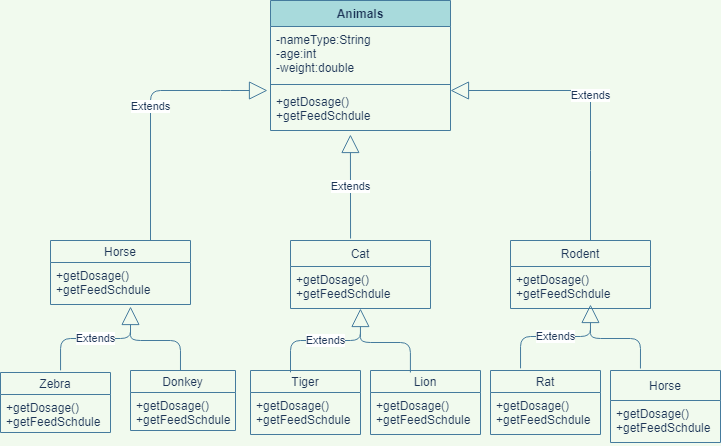

The diagram above was exported from draw.io. Its source (the exported page's mxGraphModel, read from the mxfile embedded in the PNG):
<mxGraphModel dx="963" dy="419" grid="1" gridSize="10" guides="1" tooltips="1" connect="1" arrows="1" fold="1" page="1" pageScale="1" pageWidth="827" pageHeight="1169" background="#F1FAEE" math="0" shadow="0">
  <root>
    <mxCell id="0" />
    <mxCell id="1" parent="0" />
    <mxCell id="-vJm2BsHd52mM0pPLt7D-9" value="Animals" style="swimlane;fontStyle=1;align=center;verticalAlign=top;childLayout=stackLayout;horizontal=1;startSize=26;horizontalStack=0;resizeParent=1;resizeParentMax=0;resizeLast=0;collapsible=1;marginBottom=0;fillColor=#A8DADC;strokeColor=#457B9D;fontColor=#1D3557;" vertex="1" parent="1">
      <mxGeometry x="320" y="30" width="180" height="130" as="geometry" />
    </mxCell>
    <mxCell id="-vJm2BsHd52mM0pPLt7D-10" value="-nameType:String&#10;-age:int&#10;-weight:double" style="text;strokeColor=none;fillColor=none;align=left;verticalAlign=top;spacingLeft=4;spacingRight=4;overflow=hidden;rotatable=0;points=[[0,0.5],[1,0.5]];portConstraint=eastwest;fontColor=#1D3557;" vertex="1" parent="-vJm2BsHd52mM0pPLt7D-9">
      <mxGeometry y="26" width="180" height="54" as="geometry" />
    </mxCell>
    <mxCell id="-vJm2BsHd52mM0pPLt7D-11" value="" style="line;strokeWidth=1;fillColor=none;align=left;verticalAlign=middle;spacingTop=-1;spacingLeft=3;spacingRight=3;rotatable=0;labelPosition=right;points=[];portConstraint=eastwest;strokeColor=#457B9D;fontColor=#1D3557;labelBackgroundColor=#F1FAEE;" vertex="1" parent="-vJm2BsHd52mM0pPLt7D-9">
      <mxGeometry y="80" width="180" height="8" as="geometry" />
    </mxCell>
    <mxCell id="-vJm2BsHd52mM0pPLt7D-12" value="+getDosage()&#10;+getFeedSchdule" style="text;strokeColor=none;fillColor=none;align=left;verticalAlign=top;spacingLeft=4;spacingRight=4;overflow=hidden;rotatable=0;points=[[0,0.5],[1,0.5]];portConstraint=eastwest;fontColor=#1D3557;" vertex="1" parent="-vJm2BsHd52mM0pPLt7D-9">
      <mxGeometry y="88" width="180" height="42" as="geometry" />
    </mxCell>
    <mxCell id="-vJm2BsHd52mM0pPLt7D-15" value="Horse" style="swimlane;fontStyle=0;childLayout=stackLayout;horizontal=1;startSize=22;fillColor=none;horizontalStack=0;resizeParent=1;resizeParentMax=0;resizeLast=0;collapsible=1;marginBottom=0;strokeColor=#457B9D;fontColor=#1D3557;" vertex="1" parent="1">
      <mxGeometry x="100" y="270" width="140" height="64" as="geometry" />
    </mxCell>
    <mxCell id="-vJm2BsHd52mM0pPLt7D-19" value="+getDosage()&#10;+getFeedSchdule" style="text;strokeColor=none;fillColor=none;align=left;verticalAlign=top;spacingLeft=4;spacingRight=4;overflow=hidden;rotatable=0;points=[[0,0.5],[1,0.5]];portConstraint=eastwest;fontColor=#1D3557;" vertex="1" parent="-vJm2BsHd52mM0pPLt7D-15">
      <mxGeometry y="22" width="140" height="42" as="geometry" />
    </mxCell>
    <mxCell id="-vJm2BsHd52mM0pPLt7D-20" value="Cat" style="swimlane;fontStyle=0;childLayout=stackLayout;horizontal=1;startSize=26;fillColor=none;horizontalStack=0;resizeParent=1;resizeParentMax=0;resizeLast=0;collapsible=1;marginBottom=0;strokeColor=#457B9D;fontColor=#1D3557;" vertex="1" parent="1">
      <mxGeometry x="340" y="270" width="140" height="68" as="geometry" />
    </mxCell>
    <mxCell id="-vJm2BsHd52mM0pPLt7D-21" value="+getDosage()&#10;+getFeedSchdule" style="text;strokeColor=none;fillColor=none;align=left;verticalAlign=top;spacingLeft=4;spacingRight=4;overflow=hidden;rotatable=0;points=[[0,0.5],[1,0.5]];portConstraint=eastwest;fontColor=#1D3557;" vertex="1" parent="-vJm2BsHd52mM0pPLt7D-20">
      <mxGeometry y="26" width="140" height="42" as="geometry" />
    </mxCell>
    <mxCell id="-vJm2BsHd52mM0pPLt7D-22" value="Rodent" style="swimlane;fontStyle=0;childLayout=stackLayout;horizontal=1;startSize=26;fillColor=none;horizontalStack=0;resizeParent=1;resizeParentMax=0;resizeLast=0;collapsible=1;marginBottom=0;strokeColor=#457B9D;fontColor=#1D3557;" vertex="1" parent="1">
      <mxGeometry x="560" y="270" width="140" height="68" as="geometry" />
    </mxCell>
    <mxCell id="-vJm2BsHd52mM0pPLt7D-23" value="+getDosage()&#10;+getFeedSchdule" style="text;strokeColor=none;fillColor=none;align=left;verticalAlign=top;spacingLeft=4;spacingRight=4;overflow=hidden;rotatable=0;points=[[0,0.5],[1,0.5]];portConstraint=eastwest;fontColor=#1D3557;" vertex="1" parent="-vJm2BsHd52mM0pPLt7D-22">
      <mxGeometry y="26" width="140" height="42" as="geometry" />
    </mxCell>
    <mxCell id="-vJm2BsHd52mM0pPLt7D-36" value="Extends" style="endArrow=block;endSize=16;endFill=0;html=1;rounded=1;sketch=0;fontColor=#1D3557;strokeColor=#457B9D;fillColor=#A8DADC;curved=0;" edge="1" parent="1">
      <mxGeometry width="160" relative="1" as="geometry">
        <mxPoint x="200" y="270" as="sourcePoint" />
        <mxPoint x="317" y="120" as="targetPoint" />
        <Array as="points">
          <mxPoint x="200" y="120" />
          <mxPoint x="280" y="120" />
        </Array>
        <mxPoint as="offset" />
      </mxGeometry>
    </mxCell>
    <mxCell id="-vJm2BsHd52mM0pPLt7D-37" value="Extends" style="endArrow=block;endSize=16;endFill=0;html=1;rounded=1;sketch=0;fontColor=#1D3557;strokeColor=#457B9D;fillColor=#A8DADC;curved=0;entryX=1;entryY=0.048;entryDx=0;entryDy=0;entryPerimeter=0;" edge="1" parent="1" target="-vJm2BsHd52mM0pPLt7D-12">
      <mxGeometry width="160" relative="1" as="geometry">
        <mxPoint x="640" y="270" as="sourcePoint" />
        <mxPoint x="736.94" y="121.99000000000001" as="targetPoint" />
        <Array as="points">
          <mxPoint x="640" y="190" />
          <mxPoint x="640" y="120" />
        </Array>
        <mxPoint as="offset" />
      </mxGeometry>
    </mxCell>
    <mxCell id="-vJm2BsHd52mM0pPLt7D-38" value="Extends" style="endArrow=block;endSize=16;endFill=0;html=1;rounded=1;sketch=0;fontColor=#1D3557;strokeColor=#457B9D;fillColor=#A8DADC;curved=0;entryX=0.444;entryY=1.095;entryDx=0;entryDy=0;entryPerimeter=0;exitX=0.429;exitY=-0.029;exitDx=0;exitDy=0;exitPerimeter=0;" edge="1" parent="1" source="-vJm2BsHd52mM0pPLt7D-20" target="-vJm2BsHd52mM0pPLt7D-12">
      <mxGeometry width="160" relative="1" as="geometry">
        <mxPoint x="330" y="250" as="sourcePoint" />
        <mxPoint x="490" y="250" as="targetPoint" />
      </mxGeometry>
    </mxCell>
    <mxCell id="-vJm2BsHd52mM0pPLt7D-39" value="Zebra" style="swimlane;fontStyle=0;childLayout=stackLayout;horizontal=1;startSize=22;fillColor=none;horizontalStack=0;resizeParent=1;resizeParentMax=0;resizeLast=0;collapsible=1;marginBottom=0;strokeColor=#457B9D;fontColor=#1D3557;" vertex="1" parent="1">
      <mxGeometry x="50" y="402" width="110" height="60" as="geometry" />
    </mxCell>
    <mxCell id="-vJm2BsHd52mM0pPLt7D-40" value="+getDosage()&#10;+getFeedSchdule" style="text;strokeColor=none;fillColor=none;align=left;verticalAlign=top;spacingLeft=4;spacingRight=4;overflow=hidden;rotatable=0;points=[[0,0.5],[1,0.5]];portConstraint=eastwest;fontColor=#1D3557;" vertex="1" parent="-vJm2BsHd52mM0pPLt7D-39">
      <mxGeometry y="22" width="110" height="38" as="geometry" />
    </mxCell>
    <mxCell id="-vJm2BsHd52mM0pPLt7D-41" value="Donkey" style="swimlane;fontStyle=0;childLayout=stackLayout;horizontal=1;startSize=22;fillColor=none;horizontalStack=0;resizeParent=1;resizeParentMax=0;resizeLast=0;collapsible=1;marginBottom=0;strokeColor=#457B9D;fontColor=#1D3557;" vertex="1" parent="1">
      <mxGeometry x="180" y="400" width="105" height="60" as="geometry" />
    </mxCell>
    <mxCell id="-vJm2BsHd52mM0pPLt7D-42" value="+getDosage()&#10;+getFeedSchdule" style="text;strokeColor=none;fillColor=none;align=left;verticalAlign=top;spacingLeft=4;spacingRight=4;overflow=hidden;rotatable=0;points=[[0,0.5],[1,0.5]];portConstraint=eastwest;fontColor=#1D3557;" vertex="1" parent="-vJm2BsHd52mM0pPLt7D-41">
      <mxGeometry y="22" width="105" height="38" as="geometry" />
    </mxCell>
    <mxCell id="-vJm2BsHd52mM0pPLt7D-43" value="Tiger" style="swimlane;fontStyle=0;childLayout=stackLayout;horizontal=1;startSize=22;fillColor=none;horizontalStack=0;resizeParent=1;resizeParentMax=0;resizeLast=0;collapsible=1;marginBottom=0;strokeColor=#457B9D;fontColor=#1D3557;" vertex="1" parent="1">
      <mxGeometry x="300" y="400" width="110" height="64" as="geometry" />
    </mxCell>
    <mxCell id="-vJm2BsHd52mM0pPLt7D-44" value="+getDosage()&#10;+getFeedSchdule" style="text;strokeColor=none;fillColor=none;align=left;verticalAlign=top;spacingLeft=4;spacingRight=4;overflow=hidden;rotatable=0;points=[[0,0.5],[1,0.5]];portConstraint=eastwest;fontColor=#1D3557;" vertex="1" parent="-vJm2BsHd52mM0pPLt7D-43">
      <mxGeometry y="22" width="110" height="42" as="geometry" />
    </mxCell>
    <mxCell id="-vJm2BsHd52mM0pPLt7D-45" value="Lion" style="swimlane;fontStyle=0;childLayout=stackLayout;horizontal=1;startSize=22;fillColor=none;horizontalStack=0;resizeParent=1;resizeParentMax=0;resizeLast=0;collapsible=1;marginBottom=0;strokeColor=#457B9D;fontColor=#1D3557;" vertex="1" parent="1">
      <mxGeometry x="420" y="400" width="110" height="64" as="geometry" />
    </mxCell>
    <mxCell id="-vJm2BsHd52mM0pPLt7D-46" value="+getDosage()&#10;+getFeedSchdule" style="text;strokeColor=none;fillColor=none;align=left;verticalAlign=top;spacingLeft=4;spacingRight=4;overflow=hidden;rotatable=0;points=[[0,0.5],[1,0.5]];portConstraint=eastwest;fontColor=#1D3557;" vertex="1" parent="-vJm2BsHd52mM0pPLt7D-45">
      <mxGeometry y="22" width="110" height="42" as="geometry" />
    </mxCell>
    <mxCell id="-vJm2BsHd52mM0pPLt7D-48" value="Rat" style="swimlane;fontStyle=0;childLayout=stackLayout;horizontal=1;startSize=22;fillColor=none;horizontalStack=0;resizeParent=1;resizeParentMax=0;resizeLast=0;collapsible=1;marginBottom=0;strokeColor=#457B9D;fontColor=#1D3557;" vertex="1" parent="1">
      <mxGeometry x="540" y="400" width="110" height="64" as="geometry" />
    </mxCell>
    <mxCell id="-vJm2BsHd52mM0pPLt7D-49" value="+getDosage()&#10;+getFeedSchdule" style="text;strokeColor=none;fillColor=none;align=left;verticalAlign=top;spacingLeft=4;spacingRight=4;overflow=hidden;rotatable=0;points=[[0,0.5],[1,0.5]];portConstraint=eastwest;fontColor=#1D3557;" vertex="1" parent="-vJm2BsHd52mM0pPLt7D-48">
      <mxGeometry y="22" width="110" height="42" as="geometry" />
    </mxCell>
    <mxCell id="-vJm2BsHd52mM0pPLt7D-50" value="Horse" style="swimlane;fontStyle=0;childLayout=stackLayout;horizontal=1;startSize=30;fillColor=none;horizontalStack=0;resizeParent=1;resizeParentMax=0;resizeLast=0;collapsible=1;marginBottom=0;strokeColor=#457B9D;fontColor=#1D3557;" vertex="1" parent="1">
      <mxGeometry x="660" y="400" width="110" height="72" as="geometry" />
    </mxCell>
    <mxCell id="-vJm2BsHd52mM0pPLt7D-51" value="+getDosage()&#10;+getFeedSchdule" style="text;strokeColor=none;fillColor=none;align=left;verticalAlign=top;spacingLeft=4;spacingRight=4;overflow=hidden;rotatable=0;points=[[0,0.5],[1,0.5]];portConstraint=eastwest;fontColor=#1D3557;" vertex="1" parent="-vJm2BsHd52mM0pPLt7D-50">
      <mxGeometry y="30" width="110" height="42" as="geometry" />
    </mxCell>
    <mxCell id="-vJm2BsHd52mM0pPLt7D-52" value="Extends" style="endArrow=block;endSize=16;endFill=0;html=1;rounded=1;sketch=0;fontColor=#1D3557;strokeColor=#457B9D;fillColor=#A8DADC;exitX=0.546;exitY=-0.036;exitDx=0;exitDy=0;exitPerimeter=0;edgeStyle=elbowEdgeStyle;elbow=vertical;" edge="1" parent="1" source="-vJm2BsHd52mM0pPLt7D-39">
      <mxGeometry width="160" relative="1" as="geometry">
        <mxPoint x="10" y="380" as="sourcePoint" />
        <mxPoint x="180" y="336" as="targetPoint" />
      </mxGeometry>
    </mxCell>
    <mxCell id="-vJm2BsHd52mM0pPLt7D-53" value="" style="endArrow=none;html=1;edgeStyle=orthogonalEdgeStyle;rounded=1;sketch=0;fontColor=#1D3557;strokeColor=#457B9D;fillColor=#A8DADC;elbow=vertical;entryX=0.476;entryY=0;entryDx=0;entryDy=0;entryPerimeter=0;" edge="1" parent="1" target="-vJm2BsHd52mM0pPLt7D-41">
      <mxGeometry relative="1" as="geometry">
        <mxPoint x="180" y="360" as="sourcePoint" />
        <mxPoint x="330" y="360" as="targetPoint" />
        <Array as="points">
          <mxPoint x="180" y="370" />
          <mxPoint x="230" y="370" />
        </Array>
      </mxGeometry>
    </mxCell>
    <mxCell id="-vJm2BsHd52mM0pPLt7D-56" value="Extends" style="endArrow=block;endSize=16;endFill=0;html=1;rounded=1;sketch=0;fontColor=#1D3557;strokeColor=#457B9D;fillColor=#A8DADC;exitX=0.546;exitY=-0.036;exitDx=0;exitDy=0;exitPerimeter=0;edgeStyle=elbowEdgeStyle;elbow=vertical;" edge="1" parent="1">
      <mxGeometry width="160" relative="1" as="geometry">
        <mxPoint x="340" y="401.84000000000003" as="sourcePoint" />
        <mxPoint x="409.94" y="338" as="targetPoint" />
      </mxGeometry>
    </mxCell>
    <mxCell id="-vJm2BsHd52mM0pPLt7D-57" value="" style="endArrow=none;html=1;edgeStyle=orthogonalEdgeStyle;rounded=1;sketch=0;fontColor=#1D3557;strokeColor=#457B9D;fillColor=#A8DADC;elbow=vertical;entryX=0.476;entryY=0;entryDx=0;entryDy=0;entryPerimeter=0;" edge="1" parent="1">
      <mxGeometry relative="1" as="geometry">
        <mxPoint x="409.94" y="362" as="sourcePoint" />
        <mxPoint x="459.92" y="402" as="targetPoint" />
        <Array as="points">
          <mxPoint x="409.94" y="372" />
          <mxPoint x="459.94" y="372" />
        </Array>
      </mxGeometry>
    </mxCell>
    <mxCell id="-vJm2BsHd52mM0pPLt7D-58" value="Extends" style="endArrow=block;endSize=16;endFill=0;html=1;rounded=1;sketch=0;fontColor=#1D3557;strokeColor=#457B9D;fillColor=#A8DADC;exitX=0.546;exitY=-0.036;exitDx=0;exitDy=0;exitPerimeter=0;edgeStyle=elbowEdgeStyle;elbow=vertical;" edge="1" parent="1">
      <mxGeometry width="160" relative="1" as="geometry">
        <mxPoint x="570.04" y="397.84000000000003" as="sourcePoint" />
        <mxPoint x="639.98" y="334" as="targetPoint" />
      </mxGeometry>
    </mxCell>
    <mxCell id="-vJm2BsHd52mM0pPLt7D-59" value="" style="endArrow=none;html=1;edgeStyle=orthogonalEdgeStyle;rounded=1;sketch=0;fontColor=#1D3557;strokeColor=#457B9D;fillColor=#A8DADC;elbow=vertical;entryX=0.476;entryY=0;entryDx=0;entryDy=0;entryPerimeter=0;" edge="1" parent="1">
      <mxGeometry relative="1" as="geometry">
        <mxPoint x="639.98" y="358" as="sourcePoint" />
        <mxPoint x="689.96" y="398" as="targetPoint" />
        <Array as="points">
          <mxPoint x="639.98" y="368" />
          <mxPoint x="689.98" y="368" />
        </Array>
      </mxGeometry>
    </mxCell>
  </root>
</mxGraphModel>